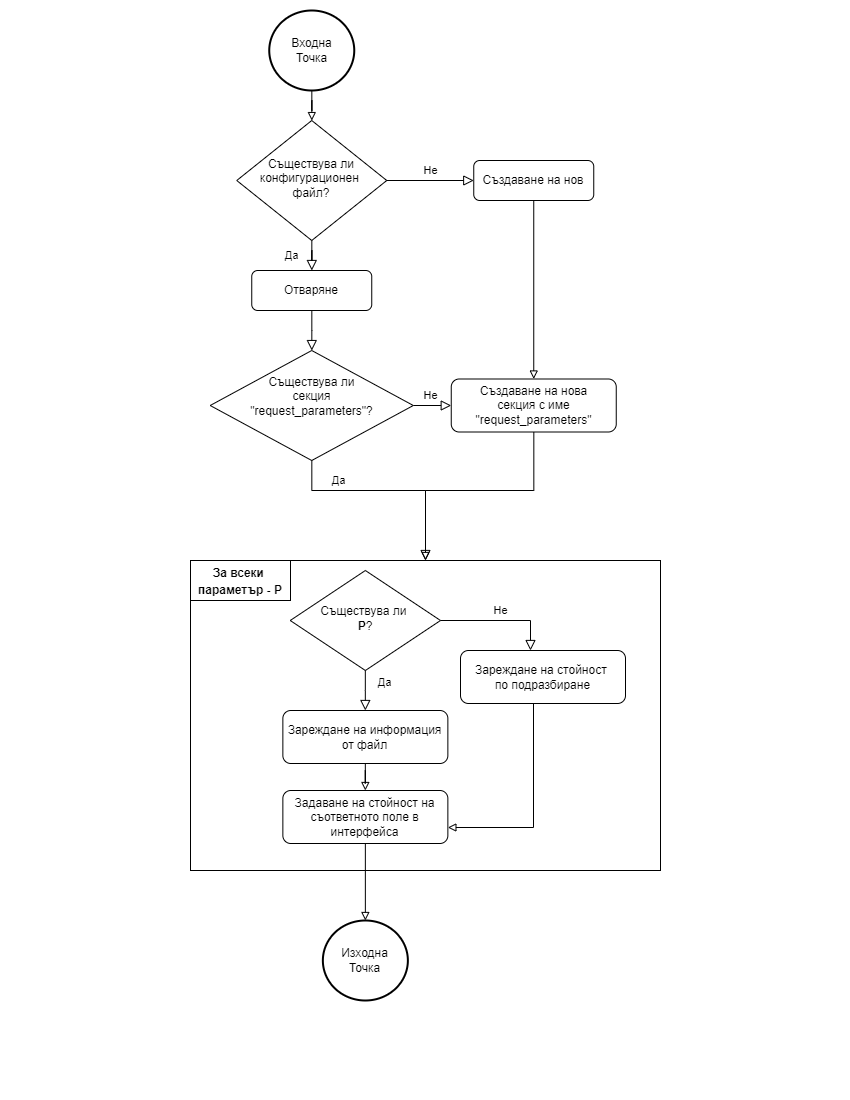

The diagram above was exported from draw.io. Its source (the exported page's mxGraphModel, read from the mxfile embedded in the PNG):
<mxGraphModel dx="1303" dy="733" grid="1" gridSize="10" guides="1" tooltips="1" connect="1" arrows="1" fold="1" page="1" pageScale="1" pageWidth="850" pageHeight="1100" math="0" shadow="0">
  <root>
    <mxCell id="JADlCzE6aiYtt0wmj7rq-0" />
    <mxCell id="JADlCzE6aiYtt0wmj7rq-1" parent="JADlCzE6aiYtt0wmj7rq-0" />
    <mxCell id="NqE3q93fk-BZHQXHOBQM-0" value="" style="rounded=0;whiteSpace=wrap;html=1;fontSize=14;" vertex="1" parent="JADlCzE6aiYtt0wmj7rq-1">
      <mxGeometry x="190" y="560" width="470" height="310" as="geometry" />
    </mxCell>
    <mxCell id="NqE3q93fk-BZHQXHOBQM-1" value="&lt;font style=&quot;font-size: 12px&quot;&gt;&lt;b&gt;За всеки &lt;br&gt;параметър - P&lt;/b&gt;&lt;/font&gt;" style="rounded=0;whiteSpace=wrap;html=1;fontSize=14;" vertex="1" parent="JADlCzE6aiYtt0wmj7rq-1">
      <mxGeometry x="190" y="560" width="100" height="40" as="geometry" />
    </mxCell>
    <mxCell id="JADlCzE6aiYtt0wmj7rq-2" value="Да" style="rounded=0;html=1;jettySize=auto;orthogonalLoop=1;fontSize=11;endArrow=block;endFill=0;endSize=8;strokeWidth=1;shadow=0;labelBackgroundColor=none;edgeStyle=orthogonalEdgeStyle;" edge="1" parent="JADlCzE6aiYtt0wmj7rq-1" source="JADlCzE6aiYtt0wmj7rq-4" target="JADlCzE6aiYtt0wmj7rq-7">
      <mxGeometry y="20" relative="1" as="geometry">
        <mxPoint as="offset" />
        <mxPoint x="311.25" y="360.0000000000001" as="targetPoint" />
      </mxGeometry>
    </mxCell>
    <mxCell id="JADlCzE6aiYtt0wmj7rq-3" value="Не" style="edgeStyle=orthogonalEdgeStyle;rounded=0;html=1;jettySize=auto;orthogonalLoop=1;fontSize=11;endArrow=block;endFill=0;endSize=8;strokeWidth=1;shadow=0;labelBackgroundColor=none;" edge="1" parent="JADlCzE6aiYtt0wmj7rq-1" source="JADlCzE6aiYtt0wmj7rq-4" target="JADlCzE6aiYtt0wmj7rq-6">
      <mxGeometry y="10" relative="1" as="geometry">
        <mxPoint as="offset" />
      </mxGeometry>
    </mxCell>
    <mxCell id="JADlCzE6aiYtt0wmj7rq-4" value="Съществува ли конфигурационен &lt;br&gt;файл?" style="rhombus;whiteSpace=wrap;html=1;shadow=0;fontFamily=Helvetica;fontSize=12;align=center;strokeWidth=1;spacing=6;spacingTop=-4;" vertex="1" parent="JADlCzE6aiYtt0wmj7rq-1">
      <mxGeometry x="236.25" y="120" width="150" height="120" as="geometry" />
    </mxCell>
    <mxCell id="JADlCzE6aiYtt0wmj7rq-5" style="edgeStyle=orthogonalEdgeStyle;rounded=0;orthogonalLoop=1;jettySize=auto;html=1;fontSize=14;endArrow=block;endFill=0;" edge="1" parent="JADlCzE6aiYtt0wmj7rq-1" source="JADlCzE6aiYtt0wmj7rq-6" target="JADlCzE6aiYtt0wmj7rq-12">
      <mxGeometry relative="1" as="geometry" />
    </mxCell>
    <mxCell id="JADlCzE6aiYtt0wmj7rq-6" value="Създаване на нов" style="rounded=1;whiteSpace=wrap;html=1;fontSize=12;glass=0;strokeWidth=1;shadow=0;" vertex="1" parent="JADlCzE6aiYtt0wmj7rq-1">
      <mxGeometry x="473.25" y="160" width="120" height="40" as="geometry" />
    </mxCell>
    <mxCell id="JADlCzE6aiYtt0wmj7rq-7" value="Отваряне" style="rounded=1;whiteSpace=wrap;html=1;fontSize=12;glass=0;strokeWidth=1;shadow=0;" vertex="1" parent="JADlCzE6aiYtt0wmj7rq-1">
      <mxGeometry x="251.25" y="270" width="120" height="40" as="geometry" />
    </mxCell>
    <mxCell id="JADlCzE6aiYtt0wmj7rq-8" value="Съществува ли&lt;br&gt;секция&lt;br&gt;&quot;request_parameters&quot;?&lt;br&gt;&amp;nbsp;" style="rhombus;whiteSpace=wrap;html=1;shadow=0;fontFamily=Helvetica;fontSize=12;align=center;strokeWidth=1;spacing=6;spacingTop=-4;" vertex="1" parent="JADlCzE6aiYtt0wmj7rq-1">
      <mxGeometry x="209.69" y="350" width="203.12" height="110" as="geometry" />
    </mxCell>
    <mxCell id="JADlCzE6aiYtt0wmj7rq-9" value="" style="rounded=0;html=1;jettySize=auto;orthogonalLoop=1;fontSize=11;endArrow=block;endFill=0;endSize=8;strokeWidth=1;shadow=0;labelBackgroundColor=none;edgeStyle=orthogonalEdgeStyle;" edge="1" parent="JADlCzE6aiYtt0wmj7rq-1" source="JADlCzE6aiYtt0wmj7rq-7" target="JADlCzE6aiYtt0wmj7rq-8">
      <mxGeometry x="0.6642" y="95" relative="1" as="geometry">
        <mxPoint as="offset" />
        <mxPoint x="321.25" y="319.9999999999999" as="sourcePoint" />
        <mxPoint x="321.25" y="359.9999999999999" as="targetPoint" />
      </mxGeometry>
    </mxCell>
    <mxCell id="JADlCzE6aiYtt0wmj7rq-10" value="Не" style="edgeStyle=orthogonalEdgeStyle;rounded=0;html=1;jettySize=auto;orthogonalLoop=1;fontSize=11;endArrow=block;endFill=0;endSize=8;strokeWidth=1;shadow=0;labelBackgroundColor=none;" edge="1" parent="JADlCzE6aiYtt0wmj7rq-1" source="JADlCzE6aiYtt0wmj7rq-8" target="JADlCzE6aiYtt0wmj7rq-12">
      <mxGeometry y="10" relative="1" as="geometry">
        <mxPoint as="offset" />
        <mxPoint x="396.25" y="260" as="sourcePoint" />
        <mxPoint x="436.25" y="515" as="targetPoint" />
      </mxGeometry>
    </mxCell>
    <mxCell id="JADlCzE6aiYtt0wmj7rq-11" style="edgeStyle=orthogonalEdgeStyle;rounded=0;orthogonalLoop=1;jettySize=auto;html=1;endArrow=block;endFill=0;" edge="1" parent="JADlCzE6aiYtt0wmj7rq-1" source="JADlCzE6aiYtt0wmj7rq-12">
      <mxGeometry relative="1" as="geometry">
        <mxPoint x="425" y="560" as="targetPoint" />
        <Array as="points">
          <mxPoint x="533" y="490" />
          <mxPoint x="425" y="490" />
        </Array>
      </mxGeometry>
    </mxCell>
    <mxCell id="JADlCzE6aiYtt0wmj7rq-12" value="Създаване на нова&lt;br&gt;секция с име&lt;br&gt;&quot;request_parameters&quot;" style="rounded=1;whiteSpace=wrap;html=1;fontSize=12;glass=0;strokeWidth=1;shadow=0;" vertex="1" parent="JADlCzE6aiYtt0wmj7rq-1">
      <mxGeometry x="450.75" y="378.5" width="165" height="53" as="geometry" />
    </mxCell>
    <mxCell id="JADlCzE6aiYtt0wmj7rq-13" style="edgeStyle=orthogonalEdgeStyle;rounded=0;orthogonalLoop=1;jettySize=auto;html=1;endArrow=block;endFill=0;fontSize=14;" edge="1" parent="JADlCzE6aiYtt0wmj7rq-1" source="JADlCzE6aiYtt0wmj7rq-14" target="JADlCzE6aiYtt0wmj7rq-21">
      <mxGeometry relative="1" as="geometry" />
    </mxCell>
    <mxCell id="JADlCzE6aiYtt0wmj7rq-14" value="Зареждане на информация от файл" style="rounded=1;whiteSpace=wrap;html=1;fontSize=12;glass=0;strokeWidth=1;shadow=0;" vertex="1" parent="JADlCzE6aiYtt0wmj7rq-1">
      <mxGeometry x="282.36" y="710" width="165" height="53" as="geometry" />
    </mxCell>
    <mxCell id="JADlCzE6aiYtt0wmj7rq-15" value="Да" style="rounded=0;html=1;jettySize=auto;orthogonalLoop=1;fontSize=11;endArrow=block;endFill=0;endSize=8;strokeWidth=1;shadow=0;labelBackgroundColor=none;edgeStyle=orthogonalEdgeStyle;" edge="1" parent="JADlCzE6aiYtt0wmj7rq-1" source="JADlCzE6aiYtt0wmj7rq-8">
      <mxGeometry x="-0.475" y="10" relative="1" as="geometry">
        <mxPoint as="offset" />
        <mxPoint x="321.29999999999995" y="360" as="sourcePoint" />
        <mxPoint x="425" y="560" as="targetPoint" />
        <Array as="points">
          <mxPoint x="311" y="490" />
          <mxPoint x="425" y="490" />
        </Array>
      </mxGeometry>
    </mxCell>
    <mxCell id="JADlCzE6aiYtt0wmj7rq-16" style="edgeStyle=orthogonalEdgeStyle;rounded=0;orthogonalLoop=1;jettySize=auto;html=1;endArrow=block;endFill=0;fontSize=14;" edge="1" parent="JADlCzE6aiYtt0wmj7rq-1" source="JADlCzE6aiYtt0wmj7rq-17" target="JADlCzE6aiYtt0wmj7rq-21">
      <mxGeometry relative="1" as="geometry">
        <Array as="points">
          <mxPoint x="533" y="827" />
        </Array>
      </mxGeometry>
    </mxCell>
    <mxCell id="JADlCzE6aiYtt0wmj7rq-17" value="Зареждане на стойност&amp;nbsp;&lt;br&gt;по подразбиране" style="rounded=1;whiteSpace=wrap;html=1;fontSize=12;glass=0;strokeWidth=1;shadow=0;" vertex="1" parent="JADlCzE6aiYtt0wmj7rq-1">
      <mxGeometry x="460" y="650" width="165" height="53" as="geometry" />
    </mxCell>
    <mxCell id="JADlCzE6aiYtt0wmj7rq-18" value="Съществува ли&amp;nbsp;&lt;br&gt;&lt;b&gt;P&lt;/b&gt;?" style="rhombus;whiteSpace=wrap;html=1;shadow=0;fontFamily=Helvetica;fontSize=12;align=center;strokeWidth=1;spacing=6;spacingTop=-4;" vertex="1" parent="JADlCzE6aiYtt0wmj7rq-1">
      <mxGeometry x="289.73" y="570" width="150.27" height="100" as="geometry" />
    </mxCell>
    <mxCell id="JADlCzE6aiYtt0wmj7rq-19" value="Да" style="rounded=0;html=1;jettySize=auto;orthogonalLoop=1;fontSize=11;endArrow=block;endFill=0;endSize=8;strokeWidth=1;shadow=0;labelBackgroundColor=none;edgeStyle=orthogonalEdgeStyle;" edge="1" parent="JADlCzE6aiYtt0wmj7rq-1" source="JADlCzE6aiYtt0wmj7rq-18" target="JADlCzE6aiYtt0wmj7rq-14">
      <mxGeometry x="0.556" y="27" relative="1" as="geometry">
        <mxPoint x="-8" y="-20" as="offset" />
        <mxPoint x="321.25" y="525" as="sourcePoint" />
        <mxPoint x="365" y="715" as="targetPoint" />
        <Array as="points" />
      </mxGeometry>
    </mxCell>
    <mxCell id="JADlCzE6aiYtt0wmj7rq-20" value="Не" style="edgeStyle=orthogonalEdgeStyle;rounded=0;html=1;jettySize=auto;orthogonalLoop=1;fontSize=11;endArrow=block;endFill=0;endSize=8;strokeWidth=1;shadow=0;labelBackgroundColor=none;" edge="1" parent="JADlCzE6aiYtt0wmj7rq-1" source="JADlCzE6aiYtt0wmj7rq-18" target="JADlCzE6aiYtt0wmj7rq-17">
      <mxGeometry y="10" relative="1" as="geometry">
        <mxPoint as="offset" />
        <mxPoint x="401.25" y="460" as="sourcePoint" />
        <mxPoint x="460.75" y="460" as="targetPoint" />
        <Array as="points">
          <mxPoint x="530" y="620" />
        </Array>
      </mxGeometry>
    </mxCell>
    <mxCell id="LdfE4JTYfGoI0metSIXt-3" style="edgeStyle=orthogonalEdgeStyle;rounded=0;orthogonalLoop=1;jettySize=auto;html=1;endArrow=block;endFill=0;" edge="1" parent="JADlCzE6aiYtt0wmj7rq-1" source="JADlCzE6aiYtt0wmj7rq-21" target="LdfE4JTYfGoI0metSIXt-1">
      <mxGeometry relative="1" as="geometry" />
    </mxCell>
    <mxCell id="JADlCzE6aiYtt0wmj7rq-21" value="Задаване на стойност на съответното поле в интерфейса" style="rounded=1;whiteSpace=wrap;html=1;fontSize=12;glass=0;strokeWidth=1;shadow=0;" vertex="1" parent="JADlCzE6aiYtt0wmj7rq-1">
      <mxGeometry x="282.36" y="790" width="165" height="53" as="geometry" />
    </mxCell>
    <mxCell id="LdfE4JTYfGoI0metSIXt-2" style="edgeStyle=orthogonalEdgeStyle;rounded=0;orthogonalLoop=1;jettySize=auto;html=1;endArrow=block;endFill=0;" edge="1" parent="JADlCzE6aiYtt0wmj7rq-1" source="LdfE4JTYfGoI0metSIXt-0" target="JADlCzE6aiYtt0wmj7rq-4">
      <mxGeometry relative="1" as="geometry" />
    </mxCell>
    <mxCell id="LdfE4JTYfGoI0metSIXt-0" value="Входна&lt;br&gt;Точка" style="strokeWidth=2;html=1;shape=mxgraph.flowchart.start_2;whiteSpace=wrap;" vertex="1" parent="JADlCzE6aiYtt0wmj7rq-1">
      <mxGeometry x="268.75" y="10" width="85" height="80" as="geometry" />
    </mxCell>
    <mxCell id="LdfE4JTYfGoI0metSIXt-1" value="Изходна&lt;br&gt;Точка" style="strokeWidth=2;html=1;shape=mxgraph.flowchart.start_2;whiteSpace=wrap;" vertex="1" parent="JADlCzE6aiYtt0wmj7rq-1">
      <mxGeometry x="322.36" y="920" width="85" height="80" as="geometry" />
    </mxCell>
  </root>
</mxGraphModel>